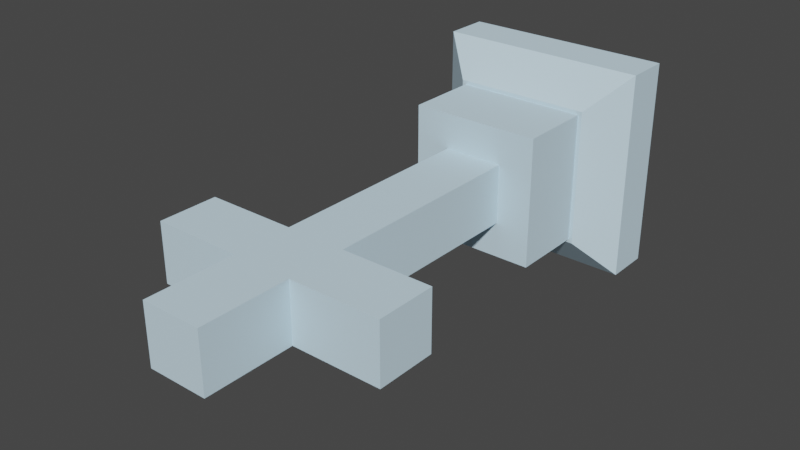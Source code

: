 # Source: PA-403-F.blend  (saved by Blender 3.2.14; exported with 4.5.12 LTS)
import bpy
from mathutils import Matrix  # noqa: F401  (used for matrix-valued properties, if any)

bpy.ops.wm.read_factory_settings(use_empty=True)
scene = bpy.context.scene
scene.name = 'Scene'

# ---- collections
col_collection = bpy.data.collections.new('Collection'); scene.collection.children.link(col_collection)

# ---- materials (node trees are filled in below, after node groups)
mat_0_615686_0_811765_0_929412_0_000000_0_000000 = bpy.data.materials.new('0.615686_0.811765_0.929412_0.000000_0.000000')
mat_0_615686_0_811765_0_929412_0_000000_0_000000.use_transparent_shadow = False
mat_0_615686_0_811765_0_929412_0_000000_0_000000.diffuse_color = (0.6157, 0.8118, 0.9294, 1.0)
mat_0_615686_0_811765_0_929412_0_000000_0_000000.roughness = 1.0
mat_0_615686_0_811765_0_929412_0_000000_0_000000.specular_intensity = 0.0

# ---- material node trees
mat_0_615686_0_811765_0_929412_0_000000_0_000000.use_nodes = True; mat_0_615686_0_811765_0_929412_0_000000_0_000000.node_tree.nodes.clear()
_N = mat_0_615686_0_811765_0_929412_0_000000_0_000000.node_tree.nodes; _L = mat_0_615686_0_811765_0_929412_0_000000_0_000000.node_tree.links
n0 = _N.new('ShaderNodeBsdfPrincipled'); n0.name = 'Principled BSDF'; n0.location = (10, 300)
n0.distribution = 'GGX'
n0.subsurface_method = 'RANDOM_WALK_SKIN'
n0.inputs[0].default_value = (0.6157, 0.8118, 0.9294, 1.0)
n0.inputs[2].default_value = 1.0
n0.inputs[3].default_value = 1.45
n0.inputs[13].default_value = 0.0
n0.inputs[27].default_value = (0.0, 0.0, 0.0, 1.0)
n0.inputs[28].default_value = 1.0
n1 = _N.new('ShaderNodeOutputMaterial'); n1.name = 'Material Output'; n1.location = (300, 300)
_L.new(n0.outputs[0], n1.inputs[0])
n1.is_active_output = True

# ---- world
world_world = bpy.data.worlds.new('World'); scene.world = world_world
world_world.use_nodes = True; world_world.node_tree.nodes.clear()
_N = world_world.node_tree.nodes; _L = world_world.node_tree.links
n0 = _N.new('ShaderNodeOutputWorld'); n0.name = 'World Output'; n0.location = (300, 300)
n1 = _N.new('ShaderNodeBackground'); n1.name = 'Background'; n1.location = (10, 300)
n1.inputs[0].default_value = (0.05088, 0.05088, 0.05088, 1.0)
_L.new(n1.outputs[0], n0.inputs[0])
n0.is_active_output = True
world_world.color = (0.05088, 0.05088, 0.05088)
world_world.use_sun_shadow = False
world_world.sun_shadow_jitter_overblur = 0.0

# ---- meshes
me_mesh1 = bpy.data.meshes.new('mesh1')
me_mesh1.from_pydata([(-0.1778, 0.1778, 0.0), (0.1778, 0.1778, 0.0), (0.1778, -0.1778, 0.0), (-0.1778, -0.1778, 0.0), (0.1778, -0.1778, 0.0762), (0.1778, -0.1778, 0.0), (0.1778, 0.1778, 0.0), (0.1778, 0.1778, 0.0762), (0.1778, 0.1778, 0.0762), (0.1778, 0.1778, 0.0), (-0.1778, 0.1778, 0.0), (-0.1778, 0.1778, 0.0762), (-0.1778, 0.1778, 0.0762), (-0.1778, 0.1778, 0.0), (-0.1778, -0.1778, 0.0), (-0.1778, -0.1778, 0.0762), (-0.1778, -0.1778, 0.0762), (-0.1778, -0.1778, 0.0), (0.1778, -0.1778, 0.0), (0.1778, -0.1778, 0.0762), (0.1778, 0.1778, 0.0762), (0.1173, 0.1173, 0.127), (0.1173, -0.1173, 0.127), (0.1778, -0.1778, 0.0762), (-0.1778, 0.1778, 0.0762), (-0.1173, 0.1173, 0.127), (0.1173, 0.1173, 0.127), (0.1778, 0.1778, 0.0762), (-0.1778, -0.1778, 0.0762), (-0.1173, -0.1173, 0.127), (-0.1173, 0.1173, 0.127), (-0.1778, 0.1778, 0.0762), (0.1778, -0.1778, 0.0762), (0.1173, -0.1173, 0.127), (-0.1173, -0.1173, 0.127), (-0.1778, -0.1778, 0.0762), (0.1173, 0.1173, 0.127), (0.1109, 0.1109, 0.127), (0.1109, -0.1109, 0.127), (-0.1173, 0.1173, 0.127), (-0.1109, 0.1109, 0.127), (-0.1173, -0.1173, 0.127), (-0.1109, -0.1109, 0.127), (0.1173, -0.1173, 0.127), (0.1109, -0.1109, 0.254), (0.1109, -0.1109, 0.127), (0.1109, 0.1109, 0.127), (0.1109, 0.1109, 0.254), (0.1109, 0.1109, 0.254), (0.1109, 0.1109, 0.127), (-0.1109, 0.1109, 0.127), (-0.1109, 0.1109, 0.254), (-0.1109, 0.1109, 0.254), (-0.1109, 0.1109, 0.127), (-0.1109, -0.1109, 0.127), (-0.1109, -0.1109, 0.254), (-0.1109, -0.1109, 0.254), (-0.1109, -0.1109, 0.127), (0.1109, -0.1109, 0.127), (0.1109, -0.1109, 0.254), (-0.1109, 0.1109, 0.254), (-0.1109, -0.1109, 0.254), (-0.0508, -0.0508, 0.254), (0.1109, -0.1109, 0.254), (0.0508, -0.0508, 0.254), (0.1109, 0.1109, 0.254), (0.0508, 0.0508, 0.254), (-0.0508, 0.0508, 0.254), (-0.0508, -0.0508, 0.6148), (-0.0508, 0.0508, 0.6148), (-0.0508, 0.0508, 0.254), (-0.0508, -0.0508, 0.254), (0.0508, -0.0508, 0.254), (0.0508, 0.0508, 0.254), (0.0508, 0.0508, 0.6148), (0.0508, -0.0508, 0.6148), (0.0508, -0.0508, 0.6148), (0.0508, 0.0508, 0.6148), (0.2032, 0.0508, 0.6148), (0.2032, -0.0508, 0.6148), (0.2032, -0.0508, 0.6148), (0.2032, 0.0508, 0.6148), (0.2032, 0.0508, 0.7164), (0.2032, -0.0508, 0.7164), (0.2032, -0.0508, 0.7164), (0.2032, 0.0508, 0.7164), (0.0508, 0.0508, 0.7164), (0.0508, -0.0508, 0.7164), (0.0508, -0.0508, 0.7164), (0.0508, 0.0508, 0.7164), (0.0508, 0.0508, 0.8688), (0.0508, -0.0508, 0.8688), (0.0508, -0.0508, 0.8688), (0.0508, 0.0508, 0.8688), (-0.0508, 0.0508, 0.8688), (-0.0508, -0.0508, 0.8688), (-0.0508, -0.0508, 0.8688), (-0.0508, 0.0508, 0.8688), (-0.0508, 0.0508, 0.7164), (-0.0508, -0.0508, 0.7164), (-0.0508, -0.0508, 0.8688), (-0.0508, -0.0508, 0.7164), (0.0508, -0.0508, 0.7164), (0.0508, -0.0508, 0.254), (0.0508, -0.0508, 0.6148), (-0.0508, -0.0508, 0.6148), (0.2032, -0.0508, 0.7164), (-0.2032, -0.0508, 0.6148), (0.2032, -0.0508, 0.6148), (-0.2032, -0.0508, 0.7164), (-0.0508, -0.0508, 0.254), (0.0508, -0.0508, 0.8688), (0.0508, 0.0508, 0.8688), (0.0508, 0.0508, 0.7164), (-0.0508, 0.0508, 0.7164), (-0.0508, 0.0508, 0.254), (-0.0508, 0.0508, 0.6148), (0.0508, 0.0508, 0.6148), (-0.2032, 0.0508, 0.7164), (0.2032, 0.0508, 0.6148), (-0.2032, 0.0508, 0.6148), (0.2032, 0.0508, 0.7164), (0.0508, 0.0508, 0.254), (-0.0508, 0.0508, 0.8688), (-0.0508, -0.0508, 0.7164), (-0.0508, 0.0508, 0.7164), (-0.2032, 0.0508, 0.7164), (-0.2032, -0.0508, 0.7164), (-0.2032, -0.0508, 0.7164), (-0.2032, 0.0508, 0.7164), (-0.2032, 0.0508, 0.6148), (-0.2032, -0.0508, 0.6148), (-0.2032, -0.0508, 0.6148), (-0.2032, 0.0508, 0.6148), (-0.0508, 0.0508, 0.6148), (-0.0508, -0.0508, 0.6148)], [], [(0, 1, 2), (2, 3, 0), (4, 5, 6), (6, 7, 4), (8, 9, 10), (10, 11, 8), (12, 13, 14), (14, 15, 12), (16, 17, 18), (18, 19, 16), (20, 21, 22), (22, 23, 20), (24, 25, 26), (26, 27, 24), (28, 29, 30), (30, 31, 28), (32, 33, 34), (34, 35, 32), (36, 37, 38), (39, 40, 37), (37, 36, 39), (41, 42, 40), (40, 39, 41), (43, 38, 42), (42, 41, 43), (38, 43, 36), (44, 45, 46), (46, 47, 44), (48, 49, 50), (50, 51, 48), (52, 53, 54), (54, 55, 52), (56, 57, 58), (58, 59, 56), (60, 61, 62), (61, 63, 64), (64, 62, 61), (63, 65, 66), (65, 60, 67), (66, 64, 63), (62, 67, 60), (67, 66, 65), (68, 69, 70), (70, 71, 68), (72, 73, 74), (74, 75, 72), (76, 77, 78), (78, 79, 76), (80, 81, 82), (82, 83, 80), (84, 85, 86), (86, 87, 84), (88, 89, 90), (90, 91, 88), (92, 93, 94), (94, 95, 92), (96, 97, 98), (98, 99, 96), (100, 101, 102), (103, 104, 105), (101, 104, 102), (106, 102, 104), (104, 101, 105), (107, 105, 101), (104, 108, 106), (101, 109, 107), (105, 110, 103), (102, 111, 100), (112, 113, 114), (115, 116, 117), (113, 116, 114), (118, 114, 116), (116, 113, 117), (119, 117, 113), (116, 120, 118), (113, 121, 119), (117, 122, 115), (114, 123, 112), (124, 125, 126), (126, 127, 124), (128, 129, 130), (130, 131, 128), (132, 133, 134), (134, 135, 132)])
me_mesh1.polygons.foreach_set('use_smooth', [True] * 84)
me_mesh1.materials.append(mat_0_615686_0_811765_0_929412_0_000000_0_000000)
me_mesh1.update()
me_mesh1.normals_split_custom_set([tuple(v) for v in zip(*[iter([0.0, 0.0, -1.0, 0.0, 0.0, -1.0, 0.0, 0.0, -1.0, 0.0, 0.0, -1.0, 0.0, 0.0, -1.0, 0.0, 0.0, -1.0, 1.0, 0.0, 0.0, 1.0, 0.0, 0.0, 1.0, 0.0, 0.0, 1.0, 0.0, 0.0, 1.0, 0.0, 0.0, 1.0, 0.0, 0.0, 0.0, 1.0, 0.0, 0.0, 1.0, 0.0, 0.0, 1.0, 0.0, 0.0, 1.0, 0.0, 0.0, 1.0, 0.0, 0.0, 1.0, 0.0, -1.0, 0.0, 0.0, -1.0, 0.0, 0.0, -1.0, 0.0, 0.0, -1.0, 0.0, 0.0, -1.0, 0.0, 0.0, -1.0, 0.0, 0.0, 0.0, -1.0, 0.0, 0.0, -1.0, 0.0, 0.0, -1.0, 0.0, 0.0, -1.0, 0.0, 0.0, -1.0, 0.0, 0.0, -1.0, 0.0, 0.6428, 0.0, 0.766, 0.6428, 0.0, 0.766, 0.6428, 0.0, 0.766, 0.6428, 0.0, 0.766, 0.6428, 0.0, 0.766, 0.6428, 0.0, 0.766, 0.0, 0.6428, 0.766, 0.0, 0.6428, 0.766, 0.0, 0.6428, 0.766, 0.0, 0.6428, 0.766, 0.0, 0.6428, 0.766, 0.0, 0.6428, 0.766, -0.6428, 0.0, 0.766, -0.6428, 0.0, 0.766, -0.6428, 0.0, 0.766, -0.6428, 0.0, 0.766, -0.6428, 0.0, 0.766, -0.6428, 0.0, 0.766, 0.0, -0.6428, 0.766, 0.0, -0.6428, 0.766, 0.0, -0.6428, 0.766, 0.0, -0.6428, 0.766, 0.0, -0.6428, 0.766, 0.0, -0.6428, 0.766, 4.43e-08, 0.0, 1.0, 0.0, 0.0, 1.0, 1.236e-06, 0.0, 1.0, -1.251e-06, 0.0, 1.0, -1.236e-06, 0.0, 1.0, 0.0, 0.0, 1.0, 0.0, 0.0, 1.0, 4.43e-08, 0.0, 1.0, -1.251e-06, 0.0, 1.0, -4.43e-08, 0.0, 1.0, 0.0, 0.0, 1.0, -1.236e-06, 0.0, 1.0, -1.236e-06, 0.0, 1.0, -1.251e-06, 0.0, 1.0, -4.43e-08, 0.0, 1.0, 1.251e-06, 0.0, 1.0, 1.236e-06, 0.0, 1.0, 0.0, 0.0, 1.0, 0.0, 0.0, 1.0, -4.43e-08, 0.0, 1.0, 1.251e-06, 0.0, 1.0, 1.236e-06, 0.0, 1.0, 1.251e-06, 0.0, 1.0, 4.43e-08, 0.0, 1.0, 1.0, 0.0, 0.0, 1.0, 0.0, 0.0, 1.0, 0.0, 0.0, 1.0, 0.0, 0.0, 1.0, 0.0, 0.0, 1.0, 0.0, 0.0, 0.0, 1.0, 0.0, 0.0, 1.0, 0.0, 0.0, 1.0, 0.0, 0.0, 1.0, 0.0, 0.0, 1.0, 0.0, 0.0, 1.0, 0.0, -1.0, 0.0, 0.0, -1.0, 0.0, 0.0, -1.0, 0.0, 0.0, -1.0, 0.0, 0.0, -1.0, 0.0, 0.0, -1.0, 0.0, 0.0, 0.0, -1.0, 0.0, 0.0, -1.0, 0.0, 0.0, -1.0, 0.0, 0.0, -1.0, 0.0, 0.0, -1.0, 0.0, 0.0, -1.0, 0.0, -1.035e-07, 0.0, 1.0, 1.397e-07, 0.0, 1.0, 7.254e-08, 0.0, 1.0, 1.397e-07, 0.0, 1.0, 1.035e-07, 0.0, 1.0, 3.05e-07, 0.0, 1.0, 3.05e-07, 0.0, 1.0, 7.254e-08, 0.0, 1.0, 1.397e-07, 0.0, 1.0, 1.035e-07, 0.0, 1.0, -1.397e-07, 0.0, 1.0, -7.254e-08, 0.0, 1.0, -1.397e-07, 0.0, 1.0, -1.035e-07, 0.0, 1.0, -3.05e-07, 0.0, 1.0, -7.254e-08, 0.0, 1.0, 3.05e-07, 0.0, 1.0, 1.035e-07, 0.0, 1.0, 7.254e-08, 0.0, 1.0, -3.05e-07, 0.0, 1.0, -1.035e-07, 0.0, 1.0, -3.05e-07, 0.0, 1.0, -7.254e-08, 0.0, 1.0, -1.397e-07, 0.0, 1.0, -1.0, 0.0, 0.0, -1.0, 0.0, 0.0, -1.0, 0.0, 0.0, -1.0, 0.0, 0.0, -1.0, 0.0, 0.0, -1.0, 0.0, 0.0, 1.0, 0.0, 0.0, 1.0, 0.0, 0.0, 1.0, 0.0, 0.0, 1.0, 0.0, 0.0, 1.0, 0.0, 0.0, 1.0, 0.0, 0.0, 0.0, 0.0, -1.0, 0.0, 0.0, -1.0, 0.0, 0.0, -1.0, 0.0, 0.0, -1.0, 0.0, 0.0, -1.0, 0.0, 0.0, -1.0, 1.0, 0.0, 0.0, 1.0, 0.0, 0.0, 1.0, 0.0, 0.0, 1.0, 0.0, 0.0, 1.0, 0.0, 0.0, 1.0, 0.0, 0.0, 0.0, 0.0, 1.0, 0.0, 0.0, 1.0, 0.0, 0.0, 1.0, 0.0, 0.0, 1.0, 0.0, 0.0, 1.0, 0.0, 0.0, 1.0, 1.0, 0.0, 0.0, 1.0, 0.0, 0.0, 1.0, 0.0, 0.0, 1.0, 0.0, 0.0, 1.0, 0.0, 0.0, 1.0, 0.0, 0.0, 0.0, 0.0, 1.0, 0.0, 0.0, 1.0, 0.0, 0.0, 1.0, 0.0, 0.0, 1.0, 0.0, 0.0, 1.0, 0.0, 0.0, 1.0, -1.0, 0.0, 0.0, -1.0, 0.0, 0.0, -1.0, 0.0, 0.0, -1.0, 0.0, 0.0, -1.0, 0.0, 0.0, -1.0, 0.0, 0.0, 0.0, -1.0, 0.0, 0.0, -1.0, 0.0, 0.0, -1.0, 0.0, 0.0, -1.0, 0.0, 0.0, -1.0, 0.0, 0.0, -1.0, 0.0, 0.0, -1.0, 0.0, 0.0, -1.0, 0.0, 0.0, -1.0, 0.0, 0.0, -1.0, 0.0, 0.0, -1.0, 0.0, 0.0, -1.0, 0.0, 0.0, -1.0, 0.0, 0.0, -1.0, 0.0, 0.0, -1.0, 0.0, 0.0, -1.0, 0.0, 0.0, -1.0, 0.0, 0.0, -1.0, 0.0, 0.0, -1.0, 0.0, 0.0, -1.0, 0.0, 0.0, -1.0, 0.0, 0.0, -1.0, 0.0, 0.0, -1.0, 0.0, 0.0, -1.0, 0.0, 0.0, -1.0, 0.0, 0.0, -1.0, 0.0, 0.0, -1.0, 0.0, 0.0, -1.0, 0.0, 0.0, -1.0, 0.0, 0.0, -1.0, 0.0, 0.0, 1.0, 0.0, 0.0, 1.0, 0.0, 0.0, 1.0, 0.0, 0.0, 1.0, 0.0, 0.0, 1.0, 0.0, 0.0, 1.0, 0.0, 0.0, 1.0, 0.0, 0.0, 1.0, 0.0, 0.0, 1.0, 0.0, 0.0, 1.0, 0.0, 0.0, 1.0, 0.0, 0.0, 1.0, 0.0, 0.0, 1.0, 0.0, 0.0, 1.0, 0.0, 0.0, 1.0, 0.0, 0.0, 1.0, 0.0, 0.0, 1.0, 0.0, 0.0, 1.0, 0.0, 0.0, 1.0, 0.0, 0.0, 1.0, 0.0, 0.0, 1.0, 0.0, 0.0, 1.0, 0.0, 0.0, 1.0, 0.0, 0.0, 1.0, 0.0, 0.0, 1.0, 0.0, 0.0, 1.0, 0.0, 0.0, 1.0, 0.0, 0.0, 1.0, 0.0, 0.0, 1.0, 0.0, 0.0, 1.0, 0.0, 0.0, 0.0, 1.0, 0.0, 0.0, 1.0, 0.0, 0.0, 1.0, 0.0, 0.0, 1.0, 0.0, 0.0, 1.0, 0.0, 0.0, 1.0, -1.0, 0.0, 0.0, -1.0, 0.0, 0.0, -1.0, 0.0, 0.0, -1.0, 0.0, 0.0, -1.0, 0.0, 0.0, -1.0, 0.0, 0.0, 0.0, 0.0, -1.0, 0.0, 0.0, -1.0, 0.0, 0.0, -1.0, 0.0, 0.0, -1.0, 0.0, 0.0, -1.0, 0.0, 0.0, -1.0])] * 3)])

# ---- objects
ob_pa_403_f = bpy.data.objects.new('PA-403-F', me_mesh1)

# ---- transforms, parenting, visibility, modifiers, constraints
ob_pa_403_f.location = (0.0, 0.0, 0.0)
ob_pa_403_f.rotation_euler = (1.571, -0.0, 0.0)

# ---- collection membership
col_collection.objects.link(ob_pa_403_f)

# ---- scene / render settings (as saved in the file)
scene.frame_start = 1; scene.frame_end = 250; scene.frame_set(1)
scene.render.engine = 'BLENDER_EEVEE_NEXT'
scene.cycles.sampling_pattern = 'TABULATED_SOBOL'
scene.cycles.use_light_tree = False
scene.view_settings.view_transform = 'Filmic'
bpy.context.view_layer.update()

# ---- added for rendering (the .blend has no active camera and no usable light): camera, sun
cam_auto = bpy.data.cameras.new('AutoCamera')
cam_auto.lens = 50.0
cam_auto.sensor_width = 36.0
cam_auto.clip_end = 1000.0
ob_auto_camera = bpy.data.objects.new('AutoCamera', cam_auto)
scene.collection.objects.link(ob_auto_camera)
ob_auto_camera.location = (0.946494, -1.57022, 0.757195)
ob_auto_camera.rotation_euler = (1.09748, -7.21219e-08, 0.694738)
scene.camera = ob_auto_camera
light_auto_sun = bpy.data.lights.new('AutoSun', 'SUN')
light_auto_sun.energy = 3.0
light_auto_sun.angle = 0.0523599
ob_auto_sun = bpy.data.objects.new('AutoSun', light_auto_sun)
scene.collection.objects.link(ob_auto_sun)
ob_auto_sun.rotation_euler = (0.872665, 0.174533, 0.523599)
bpy.context.view_layer.update()
